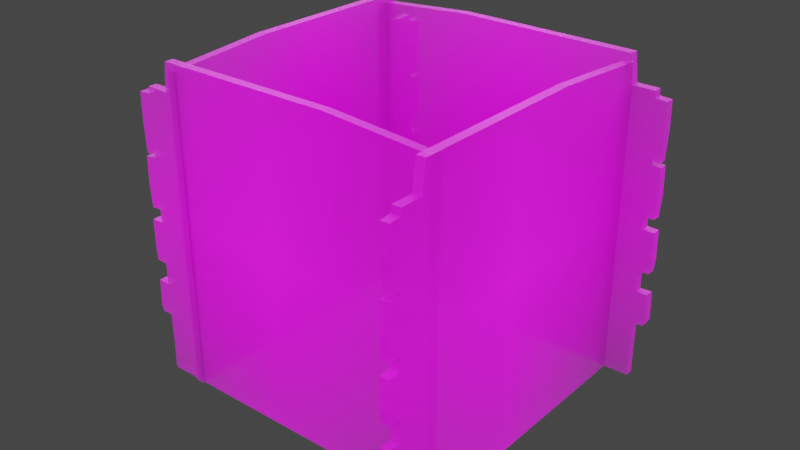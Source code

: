 # Source: woningen_op_afstand.blend  (saved by Blender 3.2.14; exported with 4.5.12 LTS)
import bpy
from mathutils import Matrix  # noqa: F401  (used for matrix-valued properties, if any)

bpy.ops.wm.read_factory_settings(use_empty=True)
scene = bpy.context.scene
scene.name = 'Scene'

# ---- collections
col_collection = bpy.data.collections.new('Collection'); scene.collection.children.link(col_collection)

# ---- images (referenced by path relative to the original .blend; pixels are not part of the script)
import os
ASSET_DIR = os.environ.get("B2B_ASSET_DIR", "")  # directory of the original .blend (textures are referenced by path, not embedded)
HERE = os.path.dirname(os.path.abspath(__file__))  # packed textures are extracted next to this script under _unpacked/

def load_image(name, relpath, width, height, colorspace="sRGB"):
    """Load a texture the original file referenced (path relative to the .blend, or extracted next to this script)."""
    p = next((c for c in (os.path.join(HERE, relpath), os.path.join(ASSET_DIR, relpath)) if relpath and os.path.exists(c)), "")
    if p:
        img = bpy.data.images.load(p, check_existing=True)
        img.name = name
    else:  # same state as the original file: an image datablock whose file is absent (Cycles renders it pink)
        img = bpy.data.images.new(name, width, height)
        img.source = "FILE"
        img.filepath = "//" + (relpath or name)
    img.colorspace_settings.name = colorspace
    return img
img_woning_op_afstand_png = load_image('woning op afstand.png', 'woning op afstand.png', 1024, 1024, 'sRGB')

# ---- materials (node trees are filled in below, after node groups)
mat_woning_op_afstand = bpy.data.materials.new('woning op afstand')
mat_woning_op_afstand.surface_render_method = 'BLENDED'
mat_woning_op_afstand.blend_method = 'BLEND'
mat_woning_op_afstand.use_transparent_shadow = False

# ---- material node trees
mat_woning_op_afstand.use_nodes = True; mat_woning_op_afstand.node_tree.nodes.clear()
_N = mat_woning_op_afstand.node_tree.nodes; _L = mat_woning_op_afstand.node_tree.links
n0 = _N.new('ShaderNodeOutputMaterial'); n0.name = 'Material Output'; n0.location = (300, 300)
n1 = _N.new('ShaderNodeTexImage'); n1.name = 'Image Texture'; n1.location = (-200, 300)
n1.image = img_woning_op_afstand_png
n1.extension = 'CLIP'
n2 = _N.new('ShaderNodeBsdfPrincipled'); n2.name = 'Principled BSDF'; n2.location = (0, 300)
n2.distribution = 'GGX'
n2.subsurface_method = 'RANDOM_WALK_SKIN'
n2.inputs[3].default_value = 1.45
n2.inputs[27].default_value = (0.0, 0.0, 0.0, 1.0)
n2.inputs[28].default_value = 1.0
_L.new(n1.outputs[0], n2.inputs[0])
_L.new(n1.outputs[1], n2.inputs[4])
_L.new(n2.outputs[0], n0.inputs[0])
n0.is_active_output = True

# ---- world
world_world = bpy.data.worlds.new('World'); scene.world = world_world
world_world.use_nodes = True; world_world.node_tree.nodes.clear()
_N = world_world.node_tree.nodes; _L = world_world.node_tree.links
n0 = _N.new('ShaderNodeOutputWorld'); n0.name = 'World Output'; n0.location = (300, 300)
n1 = _N.new('ShaderNodeBackground'); n1.name = 'Background'; n1.location = (10, 300)
n1.inputs[0].default_value = (0.05088, 0.05088, 0.05088, 1.0)
_L.new(n1.outputs[0], n0.inputs[0])
n0.is_active_output = True
world_world.color = (0.05088, 0.05088, 0.05088)
world_world.use_sun_shadow = False
world_world.sun_shadow_jitter_overblur = 0.0

# ---- lights
light_sun = bpy.data.lights.new('Sun', 'SUN')
light_sun.transmission_factor = 0.0
light_sun.angle = 3.142
light_sun.energy = 6.69
light_sun.shadow_soft_size = 0.125

# ---- meshes
me_woning_op_afstand_003 = bpy.data.meshes.new('woning op afstand.003')
me_woning_op_afstand_003.from_pydata([(0.4964, -0.5, -0.8132), (0.4964, -0.5, 0.1054), (0.4964, 0.4108, -0.8132), (0.4964, 0.4328, -0.5023), (0.4964, 0.4299, 0.02252), (0.4964, 0.3484, 0.03222), (0.4964, 0.3483, 0.09756), (0.4964, 0.3292, 0.09827), (0.4964, 0.3271, 0.134), (0.4964, 0.2484, 0.1354), (0.4964, 0.1589, 0.1315), (0.4964, 0.1592, 0.1009), (0.4964, 0.1501, 0.1017), (0.4964, 0.1481, 0.1359), (0.4964, 0.0665, 0.1379), (0.4964, 0.0001842, 0.1337), (0.4964, 0.001417, 0.1029), (0.4964, -0.03704, 0.1034), (0.4964, -0.03827, 0.1389), (0.4964, -0.1078, 0.1394), (0.4964, -0.1228, 0.1404), (0.4964, -0.1618, 0.1362), (0.4964, -0.1623, 0.1039), (0.4964, -0.2276, 0.1039), (0.4964, -0.2261, 0.1394), (0.4964, -0.3102, 0.1426), (0.4964, -0.3247, 0.1364), (0.4964, -0.3252, 0.1056), (0.4964, -0.431, 0.1039), (0.4708, -0.5, 0.1054), (0.4708, -0.5, -0.8132), (0.4708, 0.4108, -0.8132), (0.4708, 0.4328, -0.5023), (0.4708, 0.4299, 0.02252), (0.4708, 0.3484, 0.03222), (0.4708, 0.3483, 0.09756), (0.4708, 0.3292, 0.09827), (0.4708, 0.3271, 0.134), (0.4708, 0.2484, 0.1354), (0.4708, 0.1589, 0.1315), (0.4708, 0.1592, 0.1009), (0.4708, 0.1501, 0.1017), (0.4708, 0.1481, 0.1359), (0.4708, 0.0665, 0.1379), (0.4708, 0.0001842, 0.1337), (0.4708, 0.001417, 0.1029), (0.4708, -0.03704, 0.1034), (0.4708, -0.03827, 0.1389), (0.4708, -0.1078, 0.1394), (0.4708, -0.1228, 0.1404), (0.4708, -0.1618, 0.1362), (0.4708, -0.1623, 0.1039), (0.4708, -0.2276, 0.1039), (0.4708, -0.2261, 0.1394), (0.4708, -0.3102, 0.1426), (0.4708, -0.3247, 0.1364), (0.4708, -0.3252, 0.1056), (0.4708, -0.431, 0.1039), (-0.3469, -0.5, -0.02104), (-0.3469, -0.5, -0.9396), (-0.3469, 0.4108, -0.02104), (-0.3469, 0.4328, -0.332), (-0.3469, 0.4299, -0.8568), (-0.3469, 0.3484, -0.8665), (-0.3469, 0.3483, -0.9318), (-0.3469, 0.3292, -0.9325), (-0.3469, 0.3271, -0.9682), (-0.3469, 0.2484, -0.9697), (-0.3469, 0.1589, -0.9658), (-0.3469, 0.1592, -0.9352), (-0.3469, 0.1501, -0.9359), (-0.3469, 0.1481, -0.9702), (-0.3469, 0.0665, -0.9722), (-0.3469, 0.0001841, -0.968), (-0.3469, 0.001417, -0.9372), (-0.3469, -0.03704, -0.9377), (-0.3469, -0.03827, -0.9732), (-0.3469, -0.1078, -0.9737), (-0.3469, -0.1228, -0.9746), (-0.3469, -0.1618, -0.9704), (-0.3469, -0.1623, -0.9382), (-0.3469, -0.2276, -0.9382), (-0.3469, -0.2261, -0.9737), (-0.3469, -0.3102, -0.9769), (-0.3469, -0.3247, -0.9707), (-0.3469, -0.3252, -0.9399), (-0.3469, -0.431, -0.9382), (-0.3214, -0.5, -0.9396), (-0.3214, -0.5, -0.02104), (-0.3214, 0.4108, -0.02104), (-0.3214, 0.4328, -0.332), (-0.3214, 0.4299, -0.8568), (-0.3214, 0.3484, -0.8665), (-0.3214, 0.3483, -0.9318), (-0.3214, 0.3292, -0.9325), (-0.3214, 0.3271, -0.9682), (-0.3214, 0.2484, -0.9697), (-0.3214, 0.1589, -0.9658), (-0.3214, 0.1592, -0.9352), (-0.3214, 0.1501, -0.9359), (-0.3214, 0.1481, -0.9702), (-0.3214, 0.0665, -0.9722), (-0.3214, 0.0001841, -0.968), (-0.3214, 0.001417, -0.9372), (-0.3214, -0.03704, -0.9377), (-0.3214, -0.03827, -0.9732), (-0.3214, -0.1078, -0.9737), (-0.3214, -0.1228, -0.9746), (-0.3214, -0.1618, -0.9704), (-0.3214, -0.1623, -0.9382), (-0.3214, -0.2276, -0.9382), (-0.3214, -0.2261, -0.9737), (-0.3214, -0.3102, -0.9769), (-0.3214, -0.3247, -0.9707), (-0.3214, -0.3252, -0.9399), (-0.3214, -0.431, -0.9382), (0.4993, -0.5, 0.004236), (-0.4193, -0.5, 0.004236), (0.4993, 0.4108, 0.004236), (0.1883, 0.4328, 0.004236), (-0.3365, 0.4299, 0.004236), (-0.3462, 0.3484, 0.004236), (-0.4115, 0.3483, 0.004236), (-0.4122, 0.3292, 0.004236), (-0.4479, 0.3271, 0.004236), (-0.4494, 0.2484, 0.004236), (-0.4455, 0.1589, 0.004236), (-0.4149, 0.1592, 0.004236), (-0.4156, 0.1501, 0.004236), (-0.4499, 0.1481, 0.004236), (-0.4519, 0.0665, 0.004236), (-0.4477, 0.0001841, 0.004236), (-0.4169, 0.001417, 0.004236), (-0.4174, -0.03704, 0.004236), (-0.4529, -0.03827, 0.004236), (-0.4534, -0.1078, 0.004236), (-0.4543, -0.1228, 0.004236), (-0.4502, -0.1618, 0.004236), (-0.4179, -0.1623, 0.004236), (-0.4179, -0.2276, 0.004236), (-0.4534, -0.2261, 0.004236), (-0.4566, -0.3102, 0.004236), (-0.4504, -0.3247, 0.004236), (-0.4196, -0.3252, 0.004236), (-0.4179, -0.431, 0.004236), (-0.4193, -0.5, -0.02135), (0.4993, -0.5, -0.02135), (0.4993, 0.4108, -0.02135), (0.1883, 0.4328, -0.02135), (-0.3365, 0.4299, -0.02135), (-0.3462, 0.3484, -0.02135), (-0.4115, 0.3483, -0.02135), (-0.4122, 0.3292, -0.02135), (-0.4479, 0.3271, -0.02135), (-0.4494, 0.2484, -0.02135), (-0.4455, 0.1589, -0.02135), (-0.4149, 0.1592, -0.02135), (-0.4156, 0.1501, -0.02135), (-0.4499, 0.1481, -0.02135), (-0.4519, 0.0665, -0.02135), (-0.4477, 0.0001841, -0.02135), (-0.4169, 0.001417, -0.02135), (-0.4174, -0.03704, -0.02135), (-0.4529, -0.03827, -0.02135), (-0.4534, -0.1078, -0.02135), (-0.4543, -0.1228, -0.02135), (-0.4502, -0.1618, -0.02135), (-0.4179, -0.1623, -0.02135), (-0.4179, -0.2276, -0.02135), (-0.4534, -0.2261, -0.02135), (-0.4566, -0.3102, -0.02135), (-0.4504, -0.3247, -0.02135), (-0.4196, -0.3252, -0.02135), (-0.4179, -0.431, -0.02135), (-0.3292, -0.5, -0.8075), (0.5894, -0.5, -0.8075), (-0.3292, 0.4108, -0.8075), (-0.01825, 0.4328, -0.8075), (0.5066, 0.4299, -0.8075), (0.5163, 0.3484, -0.8075), (0.5816, 0.3483, -0.8075), (0.5823, 0.3292, -0.8075), (0.618, 0.3271, -0.8075), (0.6195, 0.2484, -0.8075), (0.6156, 0.1589, -0.8075), (0.585, 0.1592, -0.8075), (0.5857, 0.1501, -0.8075), (0.62, 0.1481, -0.8075), (0.622, 0.0665, -0.8075), (0.6178, 0.0001841, -0.8075), (0.587, 0.001417, -0.8075), (0.5875, -0.03704, -0.8075), (0.623, -0.03827, -0.8075), (0.6235, -0.1078, -0.8075), (0.6244, -0.1228, -0.8075), (0.6203, -0.1618, -0.8075), (0.588, -0.1623, -0.8075), (0.588, -0.2276, -0.8075), (0.6235, -0.2261, -0.8075), (0.6267, -0.3102, -0.8075), (0.6205, -0.3247, -0.8075), (0.5897, -0.3252, -0.8075), (0.588, -0.431, -0.8075), (0.5894, -0.5, -0.7819), (-0.3292, -0.5, -0.7819), (-0.3292, 0.4108, -0.7819), (-0.01825, 0.4328, -0.7819), (0.5066, 0.4299, -0.7819), (0.5163, 0.3484, -0.7819), (0.5816, 0.3483, -0.7819), (0.5823, 0.3292, -0.7819), (0.618, 0.3271, -0.7819), (0.6195, 0.2484, -0.7819), (0.6156, 0.1589, -0.7819), (0.585, 0.1592, -0.7819), (0.5857, 0.1501, -0.7819), (0.62, 0.1481, -0.7819), (0.622, 0.0665, -0.7819), (0.6178, 0.0001841, -0.7819), (0.587, 0.001417, -0.7819), (0.5875, -0.03704, -0.7819), (0.623, -0.03827, -0.7819), (0.6235, -0.1078, -0.7819), (0.6244, -0.1228, -0.7819), (0.6203, -0.1618, -0.7819), (0.588, -0.1623, -0.7819), (0.588, -0.2276, -0.7819), (0.6235, -0.2261, -0.7819), (0.6267, -0.3102, -0.7819), (0.6205, -0.3247, -0.7819), (0.5897, -0.3252, -0.7819), (0.588, -0.431, -0.7819)], [], [(2, 0, 1, 28, 27, 26, 25, 24, 23, 22, 21, 20, 19, 18, 17, 16, 15, 14, 13, 12, 11, 10, 9, 8, 7, 6, 5, 4, 3), (31, 32, 33, 34, 35, 36, 37, 38, 39, 40, 41, 42, 43, 44, 45, 46, 47, 48, 49, 50, 51, 52, 53, 54, 55, 56, 57, 29, 30), (20, 21, 50, 49), (7, 8, 37, 36), (21, 22, 51, 50), (8, 9, 38, 37), (22, 23, 52, 51), (9, 10, 39, 38), (23, 24, 53, 52), (10, 11, 40, 39), (24, 25, 54, 53), (11, 12, 41, 40), (25, 26, 55, 54), (12, 13, 42, 41), (26, 27, 56, 55), (13, 14, 43, 42), (1, 0, 30, 29), (27, 28, 57, 56), (14, 15, 44, 43), (0, 2, 31, 30), (28, 1, 29, 57), (15, 16, 45, 44), (2, 3, 32, 31), (16, 17, 46, 45), (3, 4, 33, 32), (17, 18, 47, 46), (4, 5, 34, 33), (18, 19, 48, 47), (5, 6, 35, 34), (19, 20, 49, 48), (6, 7, 36, 35), (60, 58, 59, 86, 85, 84, 83, 82, 81, 80, 79, 78, 77, 76, 75, 74, 73, 72, 71, 70, 69, 68, 67, 66, 65, 64, 63, 62, 61), (89, 90, 91, 92, 93, 94, 95, 96, 97, 98, 99, 100, 101, 102, 103, 104, 105, 106, 107, 108, 109, 110, 111, 112, 113, 114, 115, 87, 88), (78, 79, 108, 107), (65, 66, 95, 94), (79, 80, 109, 108), (66, 67, 96, 95), (80, 81, 110, 109), (67, 68, 97, 96), (81, 82, 111, 110), (68, 69, 98, 97), (82, 83, 112, 111), (69, 70, 99, 98), (83, 84, 113, 112), (70, 71, 100, 99), (84, 85, 114, 113), (71, 72, 101, 100), (59, 58, 88, 87), (85, 86, 115, 114), (72, 73, 102, 101), (58, 60, 89, 88), (86, 59, 87, 115), (73, 74, 103, 102), (60, 61, 90, 89), (74, 75, 104, 103), (61, 62, 91, 90), (75, 76, 105, 104), (62, 63, 92, 91), (76, 77, 106, 105), (63, 64, 93, 92), (77, 78, 107, 106), (64, 65, 94, 93), (118, 116, 117, 144, 143, 142, 141, 140, 139, 138, 137, 136, 135, 134, 133, 132, 131, 130, 129, 128, 127, 126, 125, 124, 123, 122, 121, 120, 119), (147, 148, 149, 150, 151, 152, 153, 154, 155, 156, 157, 158, 159, 160, 161, 162, 163, 164, 165, 166, 167, 168, 169, 170, 171, 172, 173, 145, 146), (136, 137, 166, 165), (123, 124, 153, 152), (137, 138, 167, 166), (124, 125, 154, 153), (138, 139, 168, 167), (125, 126, 155, 154), (139, 140, 169, 168), (126, 127, 156, 155), (140, 141, 170, 169), (127, 128, 157, 156), (141, 142, 171, 170), (128, 129, 158, 157), (142, 143, 172, 171), (129, 130, 159, 158), (117, 116, 146, 145), (143, 144, 173, 172), (130, 131, 160, 159), (116, 118, 147, 146), (144, 117, 145, 173), (131, 132, 161, 160), (118, 119, 148, 147), (132, 133, 162, 161), (119, 120, 149, 148), (133, 134, 163, 162), (120, 121, 150, 149), (134, 135, 164, 163), (121, 122, 151, 150), (135, 136, 165, 164), (122, 123, 152, 151), (176, 174, 175, 202, 201, 200, 199, 198, 197, 196, 195, 194, 193, 192, 191, 190, 189, 188, 187, 186, 185, 184, 183, 182, 181, 180, 179, 178, 177), (205, 206, 207, 208, 209, 210, 211, 212, 213, 214, 215, 216, 217, 218, 219, 220, 221, 222, 223, 224, 225, 226, 227, 228, 229, 230, 231, 203, 204), (194, 195, 224, 223), (181, 182, 211, 210), (195, 196, 225, 224), (182, 183, 212, 211), (196, 197, 226, 225), (183, 184, 213, 212), (197, 198, 227, 226), (184, 185, 214, 213), (198, 199, 228, 227), (185, 186, 215, 214), (199, 200, 229, 228), (186, 187, 216, 215), (200, 201, 230, 229), (187, 188, 217, 216), (175, 174, 204, 203), (201, 202, 231, 230), (188, 189, 218, 217), (174, 176, 205, 204), (202, 175, 203, 231), (189, 190, 219, 218), (176, 177, 206, 205), (190, 191, 220, 219), (177, 178, 207, 206), (191, 192, 221, 220), (178, 179, 208, 207), (192, 193, 222, 221), (179, 180, 209, 208), (193, 194, 223, 222), (180, 181, 210, 209)])
_uv = me_woning_op_afstand_003.uv_layers.new(name='UVMap')
_uv.uv.foreach_set('vector', [1.0, 0.9111, 1.0, 0.000499, 0.08148, 0.0001131, 0.08296, 0.06914, 0.08123, 0.1749, 0.05042, 0.1754, 0.04426, 0.1899, 0.04746, 0.2739, 0.08296, 0.2725, 0.08296, 0.3378, 0.05066, 0.3383, 0.04647, 0.3772, 0.04746, 0.3922, 0.04795, 0.4618, 0.08345, 0.463, 0.08394, 0.5015, 0.05313, 0.5002, 0.04894, 0.5665, 0.05091, 0.6481, 0.08517, 0.6501, 0.08591, 0.6592, 0.05535, 0.6589, 0.0514, 0.7484, 0.05288, 0.827, 0.08858, 0.8292, 0.08929, 0.8483, 0.1546, 0.8484, 0.1643, 0.9299, 0.6891, 0.9331, 1.0, 0.9111, 0.6891, 0.9331, 0.1643, 0.9299, 0.1546, 0.8484, 0.08929, 0.8483, 0.08858, 0.8292, 0.05288, 0.827, 0.0514, 0.7484, 0.05535, 0.6589, 0.08591, 0.6592, 0.08517, 0.6501, 0.05091, 0.6481, 0.04894, 0.5665, 0.05313, 0.5002, 0.08394, 0.5015, 0.08345, 0.463, 0.04795, 0.4618, 0.04746, 0.3922, 0.04647, 0.3772, 0.05066, 0.3383, 0.08296, 0.3378, 0.08296, 0.2725, 0.04746, 0.2739, 0.04426, 0.1899, 0.05042, 0.1754, 0.08123, 0.1749, 0.08296, 0.06914, 0.08148, 0.0001131, 1.0, 0.000499, 0.04647, 0.3772, 0.05066, 0.3383, 0.05066, 0.3383, 0.04647, 0.3772, 0.08858, 0.8292, 0.05288, 0.827, 0.05288, 0.827, 0.08858, 0.8292, 0.05066, 0.3383, 0.08296, 0.3378, 0.08296, 0.3378, 0.05066, 0.3383, 0.05288, 0.827, 0.0514, 0.7484, 0.0514, 0.7484, 0.05288, 0.827, 0.08296, 0.3378, 0.08296, 0.2725, 0.08296, 0.2725, 0.08296, 0.3378, 0.0514, 0.7484, 0.05535, 0.6589, 0.05535, 0.6589, 0.0514, 0.7484, 0.08296, 0.2725, 0.04746, 0.2739, 0.04746, 0.2739, 0.08296, 0.2725, 0.05535, 0.6589, 0.08591, 0.6592, 0.08591, 0.6592, 0.05535, 0.6589, 0.04746, 0.2739, 0.04426, 0.1899, 0.04426, 0.1899, 0.04746, 0.2739, 0.08591, 0.6592, 0.08517, 0.6501, 0.08517, 0.6501, 0.08591, 0.6592, 0.04426, 0.1899, 0.05042, 0.1754, 0.05042, 0.1754, 0.04426, 0.1899, 0.08517, 0.6501, 0.05091, 0.6481, 0.05091, 0.6481, 0.08517, 0.6501, 0.05042, 0.1754, 0.08123, 0.1749, 0.08123, 0.1749, 0.05042, 0.1754, 0.05091, 0.6481, 0.04894, 0.5665, 0.04894, 0.5665, 0.05091, 0.6481, 0.08148, 0.0001131, 1.0, 0.000499, 1.0, 0.000499, 0.08148, 0.0001131, 0.08123, 0.1749, 0.08296, 0.06914, 0.08296, 0.06914, 0.08123, 0.1749, 0.04894, 0.5665, 0.05313, 0.5002, 0.05313, 0.5002, 0.04894, 0.5665, 1.0, 0.000499, 1.0, 0.9111, 1.0, 0.9111, 1.0, 0.000499, 0.08296, 0.06914, 0.08148, 0.0001131, 0.08148, 0.0001131, 0.08296, 0.06914, 0.05313, 0.5002, 0.08394, 0.5015, 0.08394, 0.5015, 0.05313, 0.5002, 1.0, 0.9111, 0.6891, 0.9331, 0.6891, 0.9331, 1.0, 0.9111, 0.08394, 0.5015, 0.08345, 0.463, 0.08345, 0.463, 0.08394, 0.5015, 0.6891, 0.9331, 0.1643, 0.9299, 0.1643, 0.9299, 0.6891, 0.9331, 0.08345, 0.463, 0.04795, 0.4618, 0.04795, 0.4618, 0.08345, 0.463, 0.1643, 0.9299, 0.1546, 0.8484, 0.1546, 0.8484, 0.1643, 0.9299, 0.04795, 0.4618, 0.04746, 0.3922, 0.04746, 0.3922, 0.04795, 0.4618, 0.1546, 0.8484, 0.08929, 0.8483, 0.08929, 0.8483, 0.1546, 0.8484, 0.04746, 0.3922, 0.04647, 0.3772, 0.04647, 0.3772, 0.04746, 0.3922, 0.08929, 0.8483, 0.08858, 0.8292, 0.08858, 0.8292, 0.08929, 0.8483, 1.0, 0.9111, 1.0, 0.000499, 0.08148, 0.0001131, 0.08296, 0.06914, 0.08123, 0.1749, 0.05042, 0.1754, 0.04426, 0.1899, 0.04746, 0.2739, 0.08296, 0.2725, 0.08296, 0.3378, 0.05066, 0.3383, 0.04647, 0.3772, 0.04746, 0.3922, 0.04795, 0.4618, 0.08345, 0.463, 0.08394, 0.5015, 0.05313, 0.5002, 0.04894, 0.5665, 0.05091, 0.6481, 0.08517, 0.6501, 0.08591, 0.6592, 0.05535, 0.6589, 0.0514, 0.7484, 0.05288, 0.827, 0.08858, 0.8292, 0.08929, 0.8483, 0.1546, 0.8484, 0.1643, 0.9299, 0.6891, 0.9331, 1.0, 0.9111, 0.6891, 0.9331, 0.1643, 0.9299, 0.1546, 0.8484, 0.08929, 0.8483, 0.08858, 0.8292, 0.05288, 0.827, 0.0514, 0.7484, 0.05535, 0.6589, 0.08591, 0.6592, 0.08517, 0.6501, 0.05091, 0.6481, 0.04894, 0.5665, 0.05313, 0.5002, 0.08394, 0.5015, 0.08345, 0.463, 0.04795, 0.4618, 0.04746, 0.3922, 0.04647, 0.3772, 0.05066, 0.3383, 0.08296, 0.3378, 0.08296, 0.2725, 0.04746, 0.2739, 0.04426, 0.1899, 0.05042, 0.1754, 0.08123, 0.1749, 0.08296, 0.06914, 0.08148, 0.0001131, 1.0, 0.000499, 0.04647, 0.3772, 0.05066, 0.3383, 0.05066, 0.3383, 0.04647, 0.3772, 0.08858, 0.8292, 0.05288, 0.827, 0.05288, 0.827, 0.08858, 0.8292, 0.05066, 0.3383, 0.08296, 0.3378, 0.08296, 0.3378, 0.05066, 0.3383, 0.05288, 0.827, 0.0514, 0.7484, 0.0514, 0.7484, 0.05288, 0.827, 0.08296, 0.3378, 0.08296, 0.2725, 0.08296, 0.2725, 0.08296, 0.3378, 0.0514, 0.7484, 0.05535, 0.6589, 0.05535, 0.6589, 0.0514, 0.7484, 0.08296, 0.2725, 0.04746, 0.2739, 0.04746, 0.2739, 0.08296, 0.2725, 0.05535, 0.6589, 0.08591, 0.6592, 0.08591, 0.6592, 0.05535, 0.6589, 0.04746, 0.2739, 0.04426, 0.1899, 0.04426, 0.1899, 0.04746, 0.2739, 0.08591, 0.6592, 0.08517, 0.6501, 0.08517, 0.6501, 0.08591, 0.6592, 0.04426, 0.1899, 0.05042, 0.1754, 0.05042, 0.1754, 0.04426, 0.1899, 0.08517, 0.6501, 0.05091, 0.6481, 0.05091, 0.6481, 0.08517, 0.6501, 0.05042, 0.1754, 0.08123, 0.1749, 0.08123, 0.1749, 0.05042, 0.1754, 0.05091, 0.6481, 0.04894, 0.5665, 0.04894, 0.5665, 0.05091, 0.6481, 0.08148, 0.0001131, 1.0, 0.000499, 1.0, 0.000499, 0.08148, 0.0001131, 0.08123, 0.1749, 0.08296, 0.06914, 0.08296, 0.06914, 0.08123, 0.1749, 0.04894, 0.5665, 0.05313, 0.5002, 0.05313, 0.5002, 0.04894, 0.5665, 1.0, 0.000499, 1.0, 0.9111, 1.0, 0.9111, 1.0, 0.000499, 0.08296, 0.06914, 0.08148, 0.0001131, 0.08148, 0.0001131, 0.08296, 0.06914, 0.05313, 0.5002, 0.08394, 0.5015, 0.08394, 0.5015, 0.05313, 0.5002, 1.0, 0.9111, 0.6891, 0.9331, 0.6891, 0.9331, 1.0, 0.9111, 0.08394, 0.5015, 0.08345, 0.463, 0.08345, 0.463, 0.08394, 0.5015, 0.6891, 0.9331, 0.1643, 0.9299, 0.1643, 0.9299, 0.6891, 0.9331, 0.08345, 0.463, 0.04795, 0.4618, 0.04795, 0.4618, 0.08345, 0.463, 0.1643, 0.9299, 0.1546, 0.8484, 0.1546, 0.8484, 0.1643, 0.9299, 0.04795, 0.4618, 0.04746, 0.3922, 0.04746, 0.3922, 0.04795, 0.4618, 0.1546, 0.8484, 0.08929, 0.8483, 0.08929, 0.8483, 0.1546, 0.8484, 0.04746, 0.3922, 0.04647, 0.3772, 0.04647, 0.3772, 0.04746, 0.3922, 0.08929, 0.8483, 0.08858, 0.8292, 0.08858, 0.8292, 0.08929, 0.8483, 1.0, 0.9111, 1.0, 0.000499, 0.08148, 0.0001131, 0.08296, 0.06914, 0.08123, 0.1749, 0.05042, 0.1754, 0.04426, 0.1899, 0.04746, 0.2739, 0.08296, 0.2725, 0.08296, 0.3378, 0.05066, 0.3383, 0.04647, 0.3772, 0.04746, 0.3922, 0.04795, 0.4618, 0.08345, 0.463, 0.08394, 0.5015, 0.05313, 0.5002, 0.04894, 0.5665, 0.05091, 0.6481, 0.08517, 0.6501, 0.08591, 0.6592, 0.05535, 0.6589, 0.0514, 0.7484, 0.05288, 0.827, 0.08858, 0.8292, 0.08929, 0.8483, 0.1546, 0.8484, 0.1643, 0.9299, 0.6891, 0.9331, 1.0, 0.9111, 0.6891, 0.9331, 0.1643, 0.9299, 0.1546, 0.8484, 0.08929, 0.8483, 0.08858, 0.8292, 0.05288, 0.827, 0.0514, 0.7484, 0.05535, 0.6589, 0.08591, 0.6592, 0.08517, 0.6501, 0.05091, 0.6481, 0.04894, 0.5665, 0.05313, 0.5002, 0.08394, 0.5015, 0.08345, 0.463, 0.04795, 0.4618, 0.04746, 0.3922, 0.04647, 0.3772, 0.05066, 0.3383, 0.08296, 0.3378, 0.08296, 0.2725, 0.04746, 0.2739, 0.04426, 0.1899, 0.05042, 0.1754, 0.08123, 0.1749, 0.08296, 0.06914, 0.08148, 0.0001131, 1.0, 0.000499, 0.04647, 0.3772, 0.05066, 0.3383, 0.05066, 0.3383, 0.04647, 0.3772, 0.08858, 0.8292, 0.05288, 0.827, 0.05288, 0.827, 0.08858, 0.8292, 0.05066, 0.3383, 0.08296, 0.3378, 0.08296, 0.3378, 0.05066, 0.3383, 0.05288, 0.827, 0.0514, 0.7484, 0.0514, 0.7484, 0.05288, 0.827, 0.08296, 0.3378, 0.08296, 0.2725, 0.08296, 0.2725, 0.08296, 0.3378, 0.0514, 0.7484, 0.05535, 0.6589, 0.05535, 0.6589, 0.0514, 0.7484, 0.08296, 0.2725, 0.04746, 0.2739, 0.04746, 0.2739, 0.08296, 0.2725, 0.05535, 0.6589, 0.08591, 0.6592, 0.08591, 0.6592, 0.05535, 0.6589, 0.04746, 0.2739, 0.04426, 0.1899, 0.04426, 0.1899, 0.04746, 0.2739, 0.08591, 0.6592, 0.08517, 0.6501, 0.08517, 0.6501, 0.08591, 0.6592, 0.04426, 0.1899, 0.05042, 0.1754, 0.05042, 0.1754, 0.04426, 0.1899, 0.08517, 0.6501, 0.05091, 0.6481, 0.05091, 0.6481, 0.08517, 0.6501, 0.05042, 0.1754, 0.08123, 0.1749, 0.08123, 0.1749, 0.05042, 0.1754, 0.05091, 0.6481, 0.04894, 0.5665, 0.04894, 0.5665, 0.05091, 0.6481, 0.08148, 0.0001131, 1.0, 0.000499, 1.0, 0.000499, 0.08148, 0.0001131, 0.08123, 0.1749, 0.08296, 0.06914, 0.08296, 0.06914, 0.08123, 0.1749, 0.04894, 0.5665, 0.05313, 0.5002, 0.05313, 0.5002, 0.04894, 0.5665, 1.0, 0.000499, 1.0, 0.9111, 1.0, 0.9111, 1.0, 0.000499, 0.08296, 0.06914, 0.08148, 0.0001131, 0.08148, 0.0001131, 0.08296, 0.06914, 0.05313, 0.5002, 0.08394, 0.5015, 0.08394, 0.5015, 0.05313, 0.5002, 1.0, 0.9111, 0.6891, 0.9331, 0.6891, 0.9331, 1.0, 0.9111, 0.08394, 0.5015, 0.08345, 0.463, 0.08345, 0.463, 0.08394, 0.5015, 0.6891, 0.9331, 0.1643, 0.9299, 0.1643, 0.9299, 0.6891, 0.9331, 0.08345, 0.463, 0.04795, 0.4618, 0.04795, 0.4618, 0.08345, 0.463, 0.1643, 0.9299, 0.1546, 0.8484, 0.1546, 0.8484, 0.1643, 0.9299, 0.04795, 0.4618, 0.04746, 0.3922, 0.04746, 0.3922, 0.04795, 0.4618, 0.1546, 0.8484, 0.08929, 0.8483, 0.08929, 0.8483, 0.1546, 0.8484, 0.04746, 0.3922, 0.04647, 0.3772, 0.04647, 0.3772, 0.04746, 0.3922, 0.08929, 0.8483, 0.08858, 0.8292, 0.08858, 0.8292, 0.08929, 0.8483, 1.0, 0.9111, 1.0, 0.000499, 0.08148, 0.0001131, 0.08296, 0.06914, 0.08123, 0.1749, 0.05042, 0.1754, 0.04426, 0.1899, 0.04746, 0.2739, 0.08296, 0.2725, 0.08296, 0.3378, 0.05066, 0.3383, 0.04647, 0.3772, 0.04746, 0.3922, 0.04795, 0.4618, 0.08345, 0.463, 0.08394, 0.5015, 0.05313, 0.5002, 0.04894, 0.5665, 0.05091, 0.6481, 0.08517, 0.6501, 0.08591, 0.6592, 0.05535, 0.6589, 0.0514, 0.7484, 0.05288, 0.827, 0.08858, 0.8292, 0.08929, 0.8483, 0.1546, 0.8484, 0.1643, 0.9299, 0.6891, 0.9331, 1.0, 0.9111, 0.6891, 0.9331, 0.1643, 0.9299, 0.1546, 0.8484, 0.08929, 0.8483, 0.08858, 0.8292, 0.05288, 0.827, 0.0514, 0.7484, 0.05535, 0.6589, 0.08591, 0.6592, 0.08517, 0.6501, 0.05091, 0.6481, 0.04894, 0.5665, 0.05313, 0.5002, 0.08394, 0.5015, 0.08345, 0.463, 0.04795, 0.4618, 0.04746, 0.3922, 0.04647, 0.3772, 0.05066, 0.3383, 0.08296, 0.3378, 0.08296, 0.2725, 0.04746, 0.2739, 0.04426, 0.1899, 0.05042, 0.1754, 0.08123, 0.1749, 0.08296, 0.06914, 0.08148, 0.0001131, 1.0, 0.000499, 0.04647, 0.3772, 0.05066, 0.3383, 0.05066, 0.3383, 0.04647, 0.3772, 0.08858, 0.8292, 0.05288, 0.827, 0.05288, 0.827, 0.08858, 0.8292, 0.05066, 0.3383, 0.08296, 0.3378, 0.08296, 0.3378, 0.05066, 0.3383, 0.05288, 0.827, 0.0514, 0.7484, 0.0514, 0.7484, 0.05288, 0.827, 0.08296, 0.3378, 0.08296, 0.2725, 0.08296, 0.2725, 0.08296, 0.3378, 0.0514, 0.7484, 0.05535, 0.6589, 0.05535, 0.6589, 0.0514, 0.7484, 0.08296, 0.2725, 0.04746, 0.2739, 0.04746, 0.2739, 0.08296, 0.2725, 0.05535, 0.6589, 0.08591, 0.6592, 0.08591, 0.6592, 0.05535, 0.6589, 0.04746, 0.2739, 0.04426, 0.1899, 0.04426, 0.1899, 0.04746, 0.2739, 0.08591, 0.6592, 0.08517, 0.6501, 0.08517, 0.6501, 0.08591, 0.6592, 0.04426, 0.1899, 0.05042, 0.1754, 0.05042, 0.1754, 0.04426, 0.1899, 0.08517, 0.6501, 0.05091, 0.6481, 0.05091, 0.6481, 0.08517, 0.6501, 0.05042, 0.1754, 0.08123, 0.1749, 0.08123, 0.1749, 0.05042, 0.1754, 0.05091, 0.6481, 0.04894, 0.5665, 0.04894, 0.5665, 0.05091, 0.6481, 0.08148, 0.0001131, 1.0, 0.000499, 1.0, 0.000499, 0.08148, 0.0001131, 0.08123, 0.1749, 0.08296, 0.06914, 0.08296, 0.06914, 0.08123, 0.1749, 0.04894, 0.5665, 0.05313, 0.5002, 0.05313, 0.5002, 0.04894, 0.5665, 1.0, 0.000499, 1.0, 0.9111, 1.0, 0.9111, 1.0, 0.000499, 0.08296, 0.06914, 0.08148, 0.0001131, 0.08148, 0.0001131, 0.08296, 0.06914, 0.05313, 0.5002, 0.08394, 0.5015, 0.08394, 0.5015, 0.05313, 0.5002, 1.0, 0.9111, 0.6891, 0.9331, 0.6891, 0.9331, 1.0, 0.9111, 0.08394, 0.5015, 0.08345, 0.463, 0.08345, 0.463, 0.08394, 0.5015, 0.6891, 0.9331, 0.1643, 0.9299, 0.1643, 0.9299, 0.6891, 0.9331, 0.08345, 0.463, 0.04795, 0.4618, 0.04795, 0.4618, 0.08345, 0.463, 0.1643, 0.9299, 0.1546, 0.8484, 0.1546, 0.8484, 0.1643, 0.9299, 0.04795, 0.4618, 0.04746, 0.3922, 0.04746, 0.3922, 0.04795, 0.4618, 0.1546, 0.8484, 0.08929, 0.8483, 0.08929, 0.8483, 0.1546, 0.8484, 0.04746, 0.3922, 0.04647, 0.3772, 0.04647, 0.3772, 0.04746, 0.3922, 0.08929, 0.8483, 0.08858, 0.8292, 0.08858, 0.8292, 0.08929, 0.8483])
me_woning_op_afstand_003.materials.append(mat_woning_op_afstand)
me_woning_op_afstand_003.update()

# ---- objects
ob_sun = bpy.data.objects.new('Sun', light_sun)
ob_woning_op_afstand_002 = bpy.data.objects.new('woning op afstand.002', me_woning_op_afstand_003)

# ---- transforms, parenting, visibility, modifiers, constraints
ob_sun.location = (0.5087, -0.729, 0.7437)
ob_woning_op_afstand_002.location = (0.1494, 0.8343, 0.5)
ob_woning_op_afstand_002.rotation_euler = (1.571, 0.0, 3.142)

# ---- collection membership
col_collection.objects.link(ob_sun)
col_collection.objects.link(ob_woning_op_afstand_002)

# ---- scene / render settings (as saved in the file)
scene.frame_start = 1; scene.frame_end = 250; scene.frame_set(26)
scene.render.engine = 'BLENDER_EEVEE_NEXT'
scene.cycles.sampling_pattern = 'TABULATED_SOBOL'
scene.cycles.use_light_tree = False
scene.view_settings.view_transform = 'Filmic'
bpy.context.view_layer.update()

# ---- added for rendering (the .blend has no active camera): camera
cam_auto = bpy.data.cameras.new('AutoCamera')
cam_auto.lens = 50.0
cam_auto.sensor_width = 36.0
cam_auto.clip_end = 1000.0
ob_auto_camera = bpy.data.objects.new('AutoCamera', cam_auto)
scene.collection.objects.link(ob_auto_camera)
ob_auto_camera.location = (1.74433, -1.59879, 1.81037)
ob_auto_camera.rotation_euler = (1.09748, -7.21219e-08, 0.694738)
scene.camera = ob_auto_camera
bpy.context.view_layer.update()
